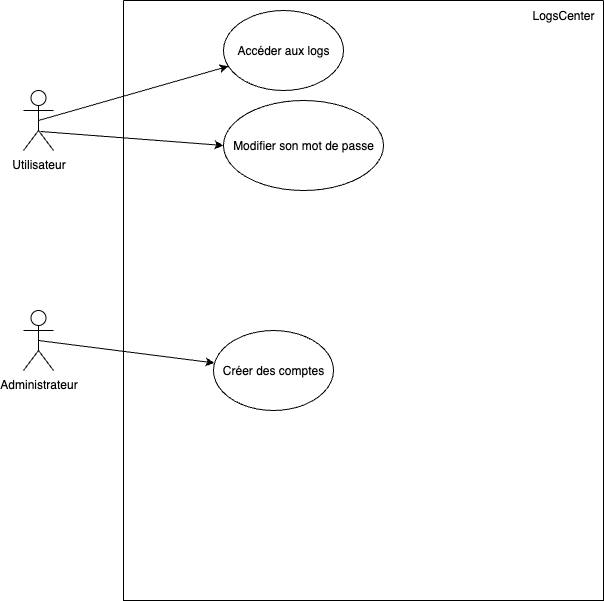

The diagram above was exported from draw.io. Its source (the exported page's mxGraphModel, read from the mxfile embedded in the PNG):
<mxGraphModel dx="934" dy="675" grid="1" gridSize="10" guides="1" tooltips="1" connect="1" arrows="1" fold="1" page="1" pageScale="1" pageWidth="827" pageHeight="1169" math="0" shadow="0">
  <root>
    <mxCell id="0" />
    <mxCell id="1" parent="0" />
    <mxCell id="whfug1SgjLcIndZx-ml1-1" value="Utilisateur&lt;div&gt;&lt;br&gt;&lt;/div&gt;" style="shape=umlActor;verticalLabelPosition=bottom;verticalAlign=top;html=1;" vertex="1" parent="1">
      <mxGeometry x="60" y="120" width="30" height="60" as="geometry" />
    </mxCell>
    <mxCell id="whfug1SgjLcIndZx-ml1-5" value="Administrateur&lt;div&gt;&lt;br&gt;&lt;/div&gt;" style="shape=umlActor;verticalLabelPosition=bottom;verticalAlign=top;html=1;" vertex="1" parent="1">
      <mxGeometry x="60" y="340" width="30" height="60" as="geometry" />
    </mxCell>
    <mxCell id="whfug1SgjLcIndZx-ml1-10" value="" style="swimlane;startSize=0;" vertex="1" parent="1">
      <mxGeometry x="160" y="30" width="480" height="600" as="geometry" />
    </mxCell>
    <mxCell id="whfug1SgjLcIndZx-ml1-11" value="Accéder aux logs" style="ellipse;whiteSpace=wrap;html=1;" vertex="1" parent="whfug1SgjLcIndZx-ml1-10">
      <mxGeometry x="100" y="10" width="120" height="80" as="geometry" />
    </mxCell>
    <mxCell id="whfug1SgjLcIndZx-ml1-12" value="LogsCenter" style="text;html=1;align=center;verticalAlign=middle;whiteSpace=wrap;rounded=0;" vertex="1" parent="whfug1SgjLcIndZx-ml1-10">
      <mxGeometry x="410" width="60" height="30" as="geometry" />
    </mxCell>
    <mxCell id="whfug1SgjLcIndZx-ml1-14" value="Modifier son mot de passe" style="ellipse;whiteSpace=wrap;html=1;" vertex="1" parent="whfug1SgjLcIndZx-ml1-10">
      <mxGeometry x="100" y="100" width="160" height="90" as="geometry" />
    </mxCell>
    <mxCell id="whfug1SgjLcIndZx-ml1-16" value="Créer des comptes" style="ellipse;whiteSpace=wrap;html=1;" vertex="1" parent="whfug1SgjLcIndZx-ml1-10">
      <mxGeometry x="90" y="330" width="120" height="80" as="geometry" />
    </mxCell>
    <mxCell id="whfug1SgjLcIndZx-ml1-13" value="" style="endArrow=classic;html=1;rounded=0;exitX=0.5;exitY=0.5;exitDx=0;exitDy=0;exitPerimeter=0;" edge="1" parent="1" source="whfug1SgjLcIndZx-ml1-1" target="whfug1SgjLcIndZx-ml1-11">
      <mxGeometry width="50" height="50" relative="1" as="geometry">
        <mxPoint x="340" y="280" as="sourcePoint" />
        <mxPoint x="390" y="230" as="targetPoint" />
      </mxGeometry>
    </mxCell>
    <mxCell id="whfug1SgjLcIndZx-ml1-15" value="" style="endArrow=classic;html=1;rounded=0;exitX=0.567;exitY=0.683;exitDx=0;exitDy=0;exitPerimeter=0;entryX=0;entryY=0.5;entryDx=0;entryDy=0;" edge="1" parent="1" source="whfug1SgjLcIndZx-ml1-1" target="whfug1SgjLcIndZx-ml1-14">
      <mxGeometry width="50" height="50" relative="1" as="geometry">
        <mxPoint x="340" y="280" as="sourcePoint" />
        <mxPoint x="390" y="230" as="targetPoint" />
      </mxGeometry>
    </mxCell>
    <mxCell id="whfug1SgjLcIndZx-ml1-17" value="" style="endArrow=classic;html=1;rounded=0;exitX=0.5;exitY=0.5;exitDx=0;exitDy=0;exitPerimeter=0;" edge="1" parent="1" source="whfug1SgjLcIndZx-ml1-5" target="whfug1SgjLcIndZx-ml1-16">
      <mxGeometry width="50" height="50" relative="1" as="geometry">
        <mxPoint x="340" y="280" as="sourcePoint" />
        <mxPoint x="390" y="230" as="targetPoint" />
      </mxGeometry>
    </mxCell>
  </root>
</mxGraphModel>